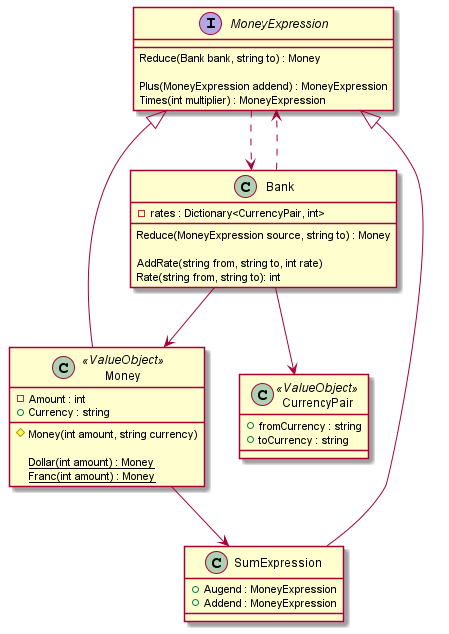

The diagram above was rendered by PlantUML. Its source (embedded in the PNG):
@startuml

interface MoneyExpression
{
    Reduce(Bank bank, string to) : Money
    
    Plus(MoneyExpression addend) : MoneyExpression
    Times(int multiplier) : MoneyExpression
} 
MoneyExpression ..> Bank

class Money <<ValueObject>>
{
    -Amount : int
    +Currency : string
    
    #Money(int amount, string currency)
    
    {static} Dollar(int amount) : Money
    {static} Franc(int amount) : Money
}
Money --|> MoneyExpression
Money --> SumExpression

class SumExpression
{
    +Augend : MoneyExpression
    +Addend : MoneyExpression
}
SumExpression --|> MoneyExpression

class CurrencyPair <<ValueObject>>
{
    +fromCurrency : string
    +toCurrency : string
}

class Bank
{
    -rates : Dictionary<CurrencyPair, int>

    Reduce(MoneyExpression source, string to) : Money
    
    AddRate(string from, string to, int rate)
    Rate(string from, string to): int
}
Bank --> CurrencyPair
Bank ..> MoneyExpression
Bank --> Money
@enduml